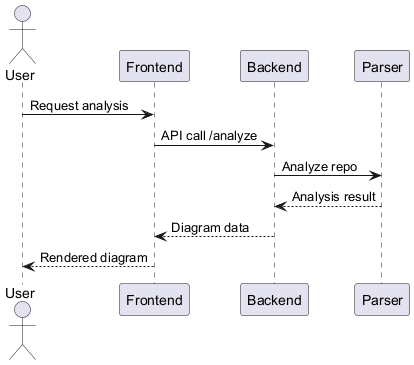

The diagram above was rendered by PlantUML. Its source (embedded in the PNG):
@startuml
' Sequence Diagram for UML Designer AI
actor User
User -> Frontend: Request analysis
Frontend -> Backend: API call /analyze
Backend -> Parser: Analyze repo
Parser --> Backend: Analysis result
Backend --> Frontend: Diagram data
Frontend --> User: Rendered diagram
@enduml